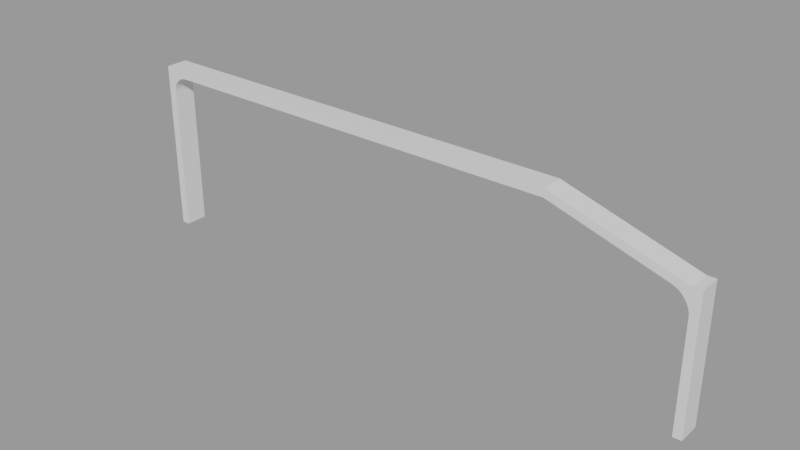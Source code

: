 # Source: cantina_crossbar_01.blend  (saved by Blender 3.6.11; exported with 4.5.12 LTS)
import bpy
from mathutils import Matrix  # noqa: F401  (used for matrix-valued properties, if any)

bpy.ops.wm.read_factory_settings(use_empty=True)
scene = bpy.context.scene
scene.name = 'blend_export'

# ---- materials (node trees are filled in below, after node groups)
mat_frame = bpy.data.materials.new('Frame')
mat_frame.use_transparent_shadow = False
mat_light = bpy.data.materials.new('Light')
mat_light.use_transparent_shadow = False

# ---- material node trees
mat_frame.use_nodes = True; mat_frame.node_tree.nodes.clear()
_N = mat_frame.node_tree.nodes; _L = mat_frame.node_tree.links
n0 = _N.new('ShaderNodeBsdfPrincipled'); n0.name = 'Principled BSDF'; n0.location = (10, 300)
n0.distribution = 'GGX'
n0.subsurface_method = 'RANDOM_WALK_SKIN'
n0.inputs[3].default_value = 1.45
n0.inputs[27].default_value = (0.0, 0.0, 0.0, 1.0)
n0.inputs[28].default_value = 1.0
n1 = _N.new('ShaderNodeOutputMaterial'); n1.name = 'Material Output'; n1.location = (300, 300)
_L.new(n0.outputs[0], n1.inputs[0])
n1.is_active_output = True
mat_light.use_nodes = True; mat_light.node_tree.nodes.clear()
_N = mat_light.node_tree.nodes; _L = mat_light.node_tree.links
n0 = _N.new('ShaderNodeBsdfPrincipled'); n0.name = 'Principled BSDF'; n0.location = (10, 300)
n0.distribution = 'GGX'
n0.subsurface_method = 'RANDOM_WALK_SKIN'
n0.inputs[3].default_value = 1.45
n0.inputs[27].default_value = (0.0, 0.0, 0.0, 1.0)
n0.inputs[28].default_value = 1.0
n1 = _N.new('ShaderNodeOutputMaterial'); n1.name = 'Material Output'; n1.location = (300, 300)
_L.new(n0.outputs[0], n1.inputs[0])
n1.is_active_output = True

# ---- meshes
me_cube_003 = bpy.data.meshes.new('Cube.003')
me_cube_003.from_pydata([(-5.205, -0.2, 0.0), (-5.205, -0.2, 2.951), (-5.205, 0.2, 0.0), (-5.205, 0.2, 2.951), (-5.055, -0.1338, 0.06618), (-5.055, 0.1338, 0.06618), (-5.205, -0.2, 3.101), (-5.205, 0.2, 3.101), (-5.055, 0.2, 3.101), (-5.055, -0.2, 3.101), (2.738, 0.2, 2.951), (2.738, -0.2, 2.951), (2.738, 0.2, 3.101), (2.738, -0.2, 3.101), (5.055, 0.2, 2.392), (5.055, -0.2, 2.392), (5.205, 0.2, 2.242), (5.205, -0.2, 2.242), (5.205, 0.2, 2.392), (5.205, -0.2, 2.392), (5.055, 0.1338, 0.06618), (5.055, -0.1338, 0.06618), (5.205, 0.2, 1.192e-07), (5.205, -0.2, 1.192e-07), (-5.055, -0.1338, 2.651), (-4.755, -0.1338, 2.951), (-5.055, -0.2, 3.101), (-5.205, -0.2, 2.951), (-5.05, -0.1338, 2.71), (-5.032, -0.1338, 2.766), (-5.005, -0.1338, 2.818), (-4.967, -0.1338, 2.863), (-4.922, -0.1338, 2.901), (-4.87, -0.1338, 2.928), (-4.814, -0.1338, 2.945), (-4.755, 0.1338, 2.951), (-5.055, 0.1338, 2.651), (-5.205, 0.2, 2.951), (-5.055, 0.2, 3.101), (-4.814, 0.1338, 2.945), (-4.87, 0.1338, 2.928), (-4.922, 0.1338, 2.901), (-4.967, 0.1338, 2.863), (-5.005, 0.1338, 2.818), (-5.032, 0.1338, 2.766), (-5.05, 0.1338, 2.71), (5.055, 0.1338, 1.942), (4.768, 0.1338, 2.33), (5.055, 0.2, 2.392), (5.205, 0.2, 2.242), (5.05, 0.1338, 2.002), (5.033, 0.1338, 2.063), (5.007, 0.1338, 2.123), (4.971, 0.1338, 2.18), (4.928, 0.1338, 2.23), (4.878, 0.1338, 2.273), (4.824, 0.1338, 2.307), (4.768, -0.1338, 2.33), (5.055, -0.1338, 1.942), (5.205, -0.2, 2.242), (5.055, -0.2, 2.392), (4.824, -0.1338, 2.307), (4.878, -0.1338, 2.273), (4.928, -0.1338, 2.23), (4.971, -0.1338, 2.18), (5.007, -0.1338, 2.123), (5.033, -0.1338, 2.063), (5.05, -0.1338, 2.002), (-5.055, -0.2, 0.0), (-5.055, 0.2, 0.0), (5.055, 0.2, 1.192e-07), (5.055, -0.2, 1.192e-07), (-5.055, -0.2, 2.651), (-5.05, -0.2, 2.71), (-5.032, -0.2, 2.766), (-5.005, -0.2, 2.818), (-4.967, -0.2, 2.863), (-4.922, -0.2, 2.901), (-4.87, -0.2, 2.928), (-4.814, -0.2, 2.945), (-4.755, -0.2, 2.951), (-4.755, 0.2, 2.951), (-4.814, 0.2, 2.945), (-4.87, 0.2, 2.928), (-4.922, 0.2, 2.901), (-4.967, 0.2, 2.863), (-5.005, 0.2, 2.818), (-5.032, 0.2, 2.766), (-5.05, 0.2, 2.71), (-5.055, 0.2, 2.651), (2.738, -0.1338, 2.951), (2.738, 0.1338, 2.951), (5.055, 0.2, 1.942), (5.05, 0.2, 2.002), (5.033, 0.2, 2.063), (5.007, 0.2, 2.123), (4.971, 0.2, 2.18), (4.928, 0.2, 2.23), (4.878, 0.2, 2.273), (4.824, 0.2, 2.307), (4.768, 0.2, 2.33), (4.768, -0.2, 2.33), (4.824, -0.2, 2.307), (4.878, -0.2, 2.273), (4.928, -0.2, 2.23), (4.971, -0.2, 2.18), (5.007, -0.2, 2.123), (5.033, -0.2, 2.063), (5.05, -0.2, 2.002), (5.055, -0.2, 1.942), (-5.055, 0.1338, 0.2508), (-5.055, 0.1338, 0.4355), (-5.055, 0.1338, 0.6201), (-5.055, 0.1338, 0.8047), (-5.055, 0.1338, 0.9894), (-5.055, 0.1338, 1.174), (-5.055, 0.1338, 1.359), (-5.055, 0.1338, 1.543), (-5.055, 0.1338, 1.728), (-5.055, 0.1338, 1.913), (-5.055, 0.1338, 2.097), (-5.055, 0.1338, 2.282), (-5.055, 0.1338, 2.466), (-5.055, -0.1338, 2.466), (-5.055, -0.1338, 2.282), (-5.055, -0.1338, 2.097), (-5.055, -0.1338, 1.913), (-5.055, -0.1338, 1.728), (-5.055, -0.1338, 1.543), (-5.055, -0.1338, 1.359), (-5.055, -0.1338, 1.174), (-5.055, -0.1338, 0.9894), (-5.055, -0.1338, 0.8047), (-5.055, -0.1338, 0.6201), (-5.055, -0.1338, 0.4355), (-5.055, -0.1338, 0.2508), (-5.055, 0.1338, 2.528), (-5.055, 0.1338, 2.59), (-5.055, -0.1338, 2.59), (-5.055, -0.1338, 2.528), (-5.055, 0.1172, 2.606), (-5.055, 0.1172, 2.634), (-5.055, -0.1172, 2.634), (-5.055, -0.1172, 2.606), (-5.055, 0.1172, 2.483), (-5.055, 0.1172, 2.511), (-5.055, -0.1172, 2.511), (-5.055, -0.1172, 2.483), (-5.055, 0.1172, 2.545), (-5.055, 0.1172, 2.573), (-5.055, -0.1172, 2.573), (-5.055, -0.1172, 2.545), (2.426, -0.1338, 2.951), (2.113, -0.1338, 2.951), (1.801, -0.1338, 2.951), (1.489, -0.1338, 2.951), (1.177, -0.1338, 2.951), (0.8646, -0.1338, 2.951), (0.5524, -0.1338, 2.951), (0.2402, -0.1338, 2.951), (-0.07204, -0.1338, 2.951), (-0.3843, -0.1338, 2.951), (-0.6965, -0.1338, 2.951), (-1.009, -0.1338, 2.951), (-1.321, -0.1338, 2.951), (-1.633, -0.1338, 2.951), (-1.945, -0.1338, 2.951), (-2.258, -0.1338, 2.951), (-2.57, -0.1338, 2.951), (-2.882, -0.1338, 2.951), (-3.194, -0.1338, 2.951), (-3.506, -0.1338, 2.951), (-3.819, -0.1338, 2.951), (-4.131, -0.1338, 2.951), (-4.443, -0.1338, 2.951), (-4.443, 0.1338, 2.951), (-4.131, 0.1338, 2.951), (-3.819, 0.1338, 2.951), (-3.506, 0.1338, 2.951), (-3.194, 0.1338, 2.951), (-2.882, 0.1338, 2.951), (-2.57, 0.1338, 2.951), (-2.258, 0.1338, 2.951), (-1.945, 0.1338, 2.951), (-1.633, 0.1338, 2.951), (-1.321, 0.1338, 2.951), (-1.009, 0.1338, 2.951), (-0.6965, 0.1338, 2.951), (-0.3843, 0.1338, 2.951), (-0.07204, 0.1338, 2.951), (0.2402, 0.1338, 2.951), (0.5524, 0.1338, 2.951), (0.8646, 0.1338, 2.951), (1.177, 0.1338, 2.951), (1.489, 0.1338, 2.951), (1.801, 0.1338, 2.951), (2.113, 0.1338, 2.951), (2.426, 0.1338, 2.951), (4.543, -0.1338, 2.399), (4.317, -0.1338, 2.468), (4.092, -0.1338, 2.537), (3.866, -0.1338, 2.606), (3.64, -0.1338, 2.675), (3.415, -0.1338, 2.744), (3.189, -0.1338, 2.813), (2.964, -0.1338, 2.882), (2.964, 0.1338, 2.882), (3.189, 0.1338, 2.813), (3.415, 0.1338, 2.744), (3.64, 0.1338, 2.675), (3.866, 0.1338, 2.606), (4.092, 0.1338, 2.537), (4.317, 0.1338, 2.468), (4.543, 0.1338, 2.399), (5.055, -0.1338, 0.2537), (5.055, -0.1338, 0.4413), (5.055, -0.1338, 0.6289), (5.055, -0.1338, 0.8164), (5.055, -0.1338, 1.004), (5.055, -0.1338, 1.192), (5.055, -0.1338, 1.379), (5.055, -0.1338, 1.567), (5.055, -0.1338, 1.754), (5.055, 0.1338, 1.754), (5.055, 0.1338, 1.567), (5.055, 0.1338, 1.379), (5.055, 0.1338, 1.192), (5.055, 0.1338, 1.004), (5.055, 0.1338, 0.8164), (5.055, 0.1338, 0.6289), (5.055, 0.1338, 0.4413), (5.055, 0.1338, 0.2537), (5.055, -0.1338, 1.817), (5.055, -0.1338, 1.879), (5.055, 0.1338, 1.879), (5.055, 0.1338, 1.817), (5.055, -0.1238, 1.807), (5.055, 0.1238, 1.807), (5.055, 0.1238, 1.764), (5.055, -0.1238, 1.764), (5.055, -0.1238, 1.932), (5.055, 0.1238, 1.932), (5.055, 0.1238, 1.889), (5.055, -0.1238, 1.889), (5.055, -0.1238, 1.869), (5.055, 0.1238, 1.869), (5.055, 0.1238, 1.827), (5.055, -0.1238, 1.827)], [], [(0, 1, 3, 2), (81, 38, 8, 12, 10), (68, 72, 27, 1, 0), (1, 27, 26, 9, 6), (2, 69, 68, 0), (2, 3, 37, 89, 69), (8, 7, 6, 9), (38, 37, 3, 7, 8), (3, 1, 6, 7), (9, 26, 80, 11, 13), (92, 49, 16, 22, 70), (8, 9, 13, 12), (140, 141, 142, 143), (14, 15, 19, 18), (49, 48, 14, 18, 16), (12, 13, 15, 14), (17, 16, 18, 19), (10, 12, 14, 48, 100), (16, 17, 23, 22), (17, 59, 109, 71, 23), (71, 70, 22, 23), (13, 11, 101, 60, 15), (198, 213, 47, 57), (15, 60, 59, 17, 19), (72, 73, 74, 75, 76, 77, 78, 79, 80, 26, 27), (81, 82, 83, 84, 85, 86, 87, 88, 89, 37, 38), (35, 25, 34, 39), (39, 34, 33, 40), (40, 33, 32, 41), (41, 32, 31, 42), (42, 31, 30, 43), (43, 30, 29, 44), (44, 29, 28, 45), (45, 28, 24, 36), (152, 197, 91, 90), (92, 93, 94, 95, 96, 97, 98, 99, 100, 48, 49), (101, 102, 103, 104, 105, 106, 107, 108, 109, 59, 60), (46, 58, 67, 50), (50, 67, 66, 51), (51, 66, 65, 52), (52, 65, 64, 53), (53, 64, 63, 54), (54, 63, 62, 55), (55, 62, 61, 56), (56, 61, 57, 47), (214, 231, 20, 21), (5, 4, 68, 69), (21, 20, 70, 71), (24, 28, 73, 72), (28, 29, 74, 73), (29, 30, 75, 74), (30, 31, 76, 75), (31, 32, 77, 76), (32, 33, 78, 77), (33, 34, 79, 78), (34, 25, 80, 79), (35, 39, 82, 81), (39, 40, 83, 82), (40, 41, 84, 83), (41, 42, 85, 84), (42, 43, 86, 85), (43, 44, 87, 86), (44, 45, 88, 87), (45, 36, 89, 88), (25, 174, 173, 172, 171, 170, 169, 168, 167, 166, 165, 164, 163, 162, 161, 160, 159, 158, 157, 156, 155, 154, 153, 152, 90, 11, 80), (91, 197, 196, 195, 194, 193, 192, 191, 190, 189, 188, 187, 186, 185, 184, 183, 182, 181, 180, 179, 178, 177, 176, 175, 35, 81, 10), (36, 137, 136, 122, 121, 120, 119, 118, 117, 116, 115, 114, 113, 112, 111, 110, 5, 69, 89), (4, 135, 134, 133, 132, 131, 130, 129, 128, 127, 126, 125, 124, 123, 139, 138, 24, 72, 68), (46, 50, 93, 92), (50, 51, 94, 93), (51, 52, 95, 94), (52, 53, 96, 95), (53, 54, 97, 96), (54, 55, 98, 97), (55, 56, 99, 98), (56, 47, 100, 99), (57, 61, 102, 101), (61, 62, 103, 102), (62, 63, 104, 103), (63, 64, 105, 104), (64, 65, 106, 105), (65, 66, 107, 106), (66, 67, 108, 107), (67, 58, 109, 108), (58, 233, 232, 222, 221, 220, 219, 218, 217, 216, 215, 214, 21, 71, 109), (20, 231, 230, 229, 228, 227, 226, 225, 224, 223, 235, 234, 46, 92, 70), (90, 205, 204, 203, 202, 201, 200, 199, 198, 57, 101, 11), (47, 213, 212, 211, 210, 209, 208, 207, 206, 91, 10, 100), (5, 110, 135, 4), (110, 111, 134, 135), (111, 112, 133, 134), (112, 113, 132, 133), (113, 114, 131, 132), (114, 115, 130, 131), (115, 116, 129, 130), (116, 117, 128, 129), (117, 118, 127, 128), (118, 119, 126, 127), (119, 120, 125, 126), (120, 121, 124, 125), (121, 122, 123, 124), (144, 145, 146, 147), (148, 149, 150, 151), (137, 36, 141, 140), (36, 24, 142, 141), (24, 138, 143, 142), (138, 137, 140, 143), (122, 136, 145, 144), (136, 139, 146, 145), (139, 123, 147, 146), (123, 122, 144, 147), (136, 137, 149, 148), (137, 138, 150, 149), (138, 139, 151, 150), (139, 136, 148, 151), (25, 35, 175, 174), (174, 175, 176, 173), (173, 176, 177, 172), (172, 177, 178, 171), (171, 178, 179, 170), (170, 179, 180, 169), (169, 180, 181, 168), (168, 181, 182, 167), (167, 182, 183, 166), (166, 183, 184, 165), (165, 184, 185, 164), (164, 185, 186, 163), (163, 186, 187, 162), (162, 187, 188, 161), (161, 188, 189, 160), (160, 189, 190, 159), (159, 190, 191, 158), (158, 191, 192, 157), (157, 192, 193, 156), (156, 193, 194, 155), (155, 194, 195, 154), (154, 195, 196, 153), (153, 196, 197, 152), (90, 91, 206, 205), (205, 206, 207, 204), (204, 207, 208, 203), (203, 208, 209, 202), (202, 209, 210, 201), (201, 210, 211, 200), (200, 211, 212, 199), (199, 212, 213, 198), (236, 237, 238, 239), (222, 223, 224, 221), (221, 224, 225, 220), (220, 225, 226, 219), (219, 226, 227, 218), (218, 227, 228, 217), (217, 228, 229, 216), (216, 229, 230, 215), (215, 230, 231, 214), (240, 241, 242, 243), (244, 245, 246, 247), (232, 235, 237, 236), (235, 223, 238, 237), (223, 222, 239, 238), (222, 232, 236, 239), (58, 46, 241, 240), (46, 234, 242, 241), (234, 233, 243, 242), (233, 58, 240, 243), (233, 234, 245, 244), (234, 235, 246, 245), (235, 232, 247, 246), (232, 233, 244, 247)])
me_cube_003.polygons.foreach_set('material_index', [0, 0, 0, 0, 0, 0, 0, 0, 0, 0, 0, 0, 1, 0, 0, 0, 0, 0, 0, 0, 0, 0, 0, 0, 0, 0, 1, 1, 1, 0, 1, 1, 1, 0, 1, 0, 0, 0, 1, 1, 1, 0, 1, 1, 1, 0, 0, 0, 0, 0, 0, 0, 0, 0, 0, 0, 0, 0, 0, 0, 0, 0, 0, 0, 0, 0, 0, 0, 0, 0, 0, 0, 0, 0, 0, 0, 0, 0, 0, 0, 0, 0, 0, 0, 0, 0, 0, 0, 0, 1, 0, 1, 0, 1, 0, 1, 0, 1, 0, 1, 0, 1, 1, 0, 0, 0, 0, 0, 0, 0, 0, 0, 0, 0, 0, 0, 1, 0, 1, 0, 1, 0, 1, 0, 1, 0, 1, 0, 1, 0, 1, 0, 1, 0, 1, 0, 1, 0, 0, 1, 0, 1, 0, 1, 0, 1, 1, 0, 1, 0, 1, 0, 1, 0, 1, 1, 1, 0, 0, 0, 0, 0, 0, 0, 0, 0, 0, 0, 0])
_uv = me_cube_003.uv_layers.new(name='UVMap')
_uv.uv.foreach_set('vector', [0.375, 0.0, 0.625, 0.0, 0.625, 0.25, 0.375, 0.25, 0.625, 0.5, 0.625, 0.5, 0.625, 0.5, 0.625, 0.5, 0.625, 0.5, 0.375, 0.75, 0.5996, 0.75, 0.625, 0.9999, 0.625, 1.0, 0.375, 1.0, 0.625, 1.0, 0.625, 0.9999, 0.625, 0.75, 0.625, 0.75, 0.625, 1.0, 0.125, 0.5, 0.375, 0.5, 0.375, 0.75, 0.125, 0.75, 0.375, 0.25, 0.625, 0.25, 0.625, 0.2501, 0.5996, 0.5, 0.375, 0.5, 0.625, 0.5, 0.875, 0.5, 0.875, 0.75, 0.625, 0.75, 0.625, 0.5, 0.625, 0.2501, 0.625, 0.25, 0.625, 0.25, 0.625, 0.5, 0.625, 0.25, 0.625, 0.0, 0.625, 0.0, 0.625, 0.25, 0.625, 0.75, 0.625, 0.75, 0.625, 0.75, 0.625, 0.75, 0.625, 0.75, 0.625, 0.5, 0.625, 0.5, 0.625, 0.5, 0.625, 0.5, 0.625, 0.5, 0.625, 0.5, 0.625, 0.75, 0.625, 0.75, 0.625, 0.5, 0.5958, 0.5517, 0.5982, 0.5517, 0.5982, 0.6983, 0.5958, 0.6983, 0.625, 0.5, 0.625, 0.75, 0.625, 0.75, 0.625, 0.5, 0.625, 0.5, 0.625, 0.5, 0.625, 0.5, 0.625, 0.5, 0.625, 0.5, 0.625, 0.5, 0.625, 0.75, 0.625, 0.75, 0.625, 0.5, 0.625, 0.75, 0.625, 0.5, 0.625, 0.5, 0.625, 0.75, 0.625, 0.5, 0.625, 0.5, 0.625, 0.5, 0.625, 0.5, 0.625, 0.5, 0.625, 0.5, 0.625, 0.75, 0.625, 0.75, 0.625, 0.5, 0.625, 0.75, 0.625, 0.75, 0.625, 0.75, 0.625, 0.75, 0.625, 0.75, 0.625, 0.75, 0.625, 0.5, 0.625, 0.5, 0.625, 0.75, 0.625, 0.75, 0.625, 0.75, 0.625, 0.75, 0.625, 0.75, 0.625, 0.75, 0.625, 0.7086, 0.625, 0.5414, 0.625, 0.5414, 0.625, 0.7086, 0.625, 0.75, 0.625, 0.75, 0.625, 0.75, 0.625, 0.75, 0.625, 0.75, 0.5996, 0.75, 0.6045, 0.75, 0.6093, 0.75, 0.6137, 0.75, 0.6176, 0.75, 0.6207, 0.75, 0.6231, 0.75, 0.6245, 0.75, 0.625, 0.75, 0.625, 0.75, 0.625, 0.9999, 0.625, 0.5, 0.625, 0.5, 0.625, 0.5, 0.625, 0.5, 0.625, 0.5, 0.625, 0.5, 0.625, 0.5, 0.625, 0.5, 0.625, 0.5, 0.625, 0.2501, 0.625, 0.5, 0.625, 0.5414, 0.625, 0.7086, 0.625, 0.7086, 0.625, 0.5414, 0.625, 0.5414, 0.625, 0.7086, 0.625, 0.7086, 0.625, 0.5414, 0.625, 0.5414, 0.625, 0.7086, 0.625, 0.7086, 0.625, 0.5414, 0.625, 0.5414, 0.625, 0.7086, 0.625, 0.7086, 0.625, 0.5414, 0.625, 0.5414, 0.625, 0.7086, 0.6137, 0.7086, 0.6137, 0.5414, 0.6137, 0.5414, 0.6137, 0.7086, 0.6093, 0.7086, 0.6093, 0.5414, 0.6093, 0.5414, 0.6093, 0.7086, 0.6045, 0.7086, 0.6045, 0.5414, 0.6045, 0.5414, 0.6045, 0.7086, 0.5996, 0.7086, 0.5996, 0.5414, 0.625, 0.7086, 0.625, 0.5414, 0.625, 0.5414, 0.625, 0.7086, 0.625, 0.5, 0.625, 0.5, 0.625, 0.5, 0.625, 0.5, 0.625, 0.5, 0.625, 0.5, 0.625, 0.5, 0.625, 0.5, 0.625, 0.5, 0.625, 0.5, 0.625, 0.5, 0.625, 0.75, 0.625, 0.75, 0.625, 0.75, 0.625, 0.75, 0.625, 0.75, 0.625, 0.75, 0.625, 0.75, 0.625, 0.75, 0.625, 0.75, 0.625, 0.75, 0.625, 0.75, 0.625, 0.5414, 0.625, 0.7086, 0.625, 0.7086, 0.625, 0.5414, 0.625, 0.5414, 0.625, 0.7086, 0.625, 0.7086, 0.625, 0.5414, 0.625, 0.5414, 0.625, 0.7086, 0.625, 0.7086, 0.625, 0.5414, 0.625, 0.5414, 0.625, 0.7086, 0.625, 0.7086, 0.625, 0.5414, 0.625, 0.5414, 0.625, 0.7086, 0.625, 0.7086, 0.625, 0.5414, 0.625, 0.5414, 0.625, 0.7086, 0.625, 0.7086, 0.625, 0.5414, 0.625, 0.5414, 0.625, 0.7086, 0.625, 0.7086, 0.625, 0.5414, 0.625, 0.5414, 0.625, 0.7086, 0.625, 0.7086, 0.625, 0.5414, 0.625, 0.7086, 0.625, 0.5414, 0.625, 0.5414, 0.625, 0.7086, 0.3806, 0.5414, 0.3806, 0.7086, 0.375, 0.75, 0.375, 0.5, 0.625, 0.7086, 0.625, 0.5414, 0.625, 0.5, 0.625, 0.75, 0.5996, 0.7086, 0.6045, 0.7086, 0.6045, 0.75, 0.5996, 0.75, 0.6045, 0.7086, 0.6093, 0.7086, 0.6093, 0.75, 0.6045, 0.75, 0.6093, 0.7086, 0.6137, 0.7086, 0.6137, 0.75, 0.6093, 0.75, 0.6137, 0.7086, 0.625, 0.7086, 0.625, 0.75, 0.6137, 0.75, 0.625, 0.7086, 0.625, 0.7086, 0.625, 0.75, 0.625, 0.75, 0.625, 0.7086, 0.625, 0.7086, 0.625, 0.75, 0.625, 0.75, 0.625, 0.7086, 0.625, 0.7086, 0.625, 0.75, 0.625, 0.75, 0.625, 0.7086, 0.625, 0.7086, 0.625, 0.75, 0.625, 0.75, 0.625, 0.5414, 0.625, 0.5414, 0.625, 0.5, 0.625, 0.5, 0.625, 0.5414, 0.625, 0.5414, 0.625, 0.5, 0.625, 0.5, 0.625, 0.5414, 0.625, 0.5414, 0.625, 0.5, 0.625, 0.5, 0.625, 0.5414, 0.625, 0.5414, 0.625, 0.5, 0.625, 0.5, 0.625, 0.5414, 0.6137, 0.5414, 0.6137, 0.5, 0.625, 0.5, 0.6137, 0.5414, 0.6093, 0.5414, 0.6093, 0.5, 0.6137, 0.5, 0.6093, 0.5414, 0.6045, 0.5414, 0.6045, 0.5, 0.6093, 0.5, 0.6045, 0.5414, 0.5996, 0.5414, 0.5996, 0.5, 0.6045, 0.5, 0.625, 0.7086, 0.625, 0.7086, 0.625, 0.7086, 0.625, 0.7086, 0.625, 0.7086, 0.625, 0.7086, 0.625, 0.7086, 0.625, 0.7086, 0.625, 0.7086, 0.625, 0.7086, 0.625, 0.7086, 0.625, 0.7086, 0.625, 0.7086, 0.625, 0.7086, 0.625, 0.7086, 0.625, 0.7086, 0.625, 0.7086, 0.625, 0.7086, 0.625, 0.7086, 0.625, 0.7086, 0.625, 0.7086, 0.625, 0.7086, 0.625, 0.7086, 0.625, 0.7086, 0.625, 0.7086, 0.625, 0.75, 0.625, 0.75, 0.625, 0.5414, 0.625, 0.5414, 0.625, 0.5414, 0.625, 0.5414, 0.625, 0.5414, 0.625, 0.5414, 0.625, 0.5414, 0.625, 0.5414, 0.625, 0.5414, 0.625, 0.5414, 0.625, 0.5414, 0.625, 0.5414, 0.625, 0.5414, 0.625, 0.5414, 0.625, 0.5414, 0.625, 0.5414, 0.625, 0.5414, 0.625, 0.5414, 0.625, 0.5414, 0.625, 0.5414, 0.625, 0.5414, 0.625, 0.5414, 0.625, 0.5414, 0.625, 0.5414, 0.625, 0.5414, 0.625, 0.5, 0.625, 0.5, 0.5996, 0.5414, 0.5944, 0.5414, 0.5892, 0.5414, 0.5839, 0.5414, 0.5683, 0.5414, 0.5527, 0.5414, 0.537, 0.5414, 0.5214, 0.5414, 0.5057, 0.5414, 0.4901, 0.5414, 0.4745, 0.5414, 0.4588, 0.5414, 0.4432, 0.5414, 0.4275, 0.5414, 0.4119, 0.5414, 0.3962, 0.5414, 0.3806, 0.5414, 0.375, 0.5, 0.5996, 0.5, 0.3806, 0.7086, 0.3962, 0.7086, 0.4119, 0.7086, 0.4275, 0.7086, 0.4432, 0.7086, 0.4588, 0.7086, 0.4745, 0.7086, 0.4901, 0.7086, 0.5057, 0.7086, 0.5214, 0.7086, 0.537, 0.7086, 0.5527, 0.7086, 0.5683, 0.7086, 0.5839, 0.7086, 0.5892, 0.7086, 0.5944, 0.7086, 0.5996, 0.7086, 0.5996, 0.75, 0.375, 0.75, 0.625, 0.5414, 0.625, 0.5414, 0.625, 0.5, 0.625, 0.5, 0.625, 0.5414, 0.625, 0.5414, 0.625, 0.5, 0.625, 0.5, 0.625, 0.5414, 0.625, 0.5414, 0.625, 0.5, 0.625, 0.5, 0.625, 0.5414, 0.625, 0.5414, 0.625, 0.5, 0.625, 0.5, 0.625, 0.5414, 0.625, 0.5414, 0.625, 0.5, 0.625, 0.5, 0.625, 0.5414, 0.625, 0.5414, 0.625, 0.5, 0.625, 0.5, 0.625, 0.5414, 0.625, 0.5414, 0.625, 0.5, 0.625, 0.5, 0.625, 0.5414, 0.625, 0.5414, 0.625, 0.5, 0.625, 0.5, 0.625, 0.7086, 0.625, 0.7086, 0.625, 0.75, 0.625, 0.75, 0.625, 0.7086, 0.625, 0.7086, 0.625, 0.75, 0.625, 0.75, 0.625, 0.7086, 0.625, 0.7086, 0.625, 0.75, 0.625, 0.75, 0.625, 0.7086, 0.625, 0.7086, 0.625, 0.75, 0.625, 0.75, 0.625, 0.7086, 0.625, 0.7086, 0.625, 0.75, 0.625, 0.75, 0.625, 0.7086, 0.625, 0.7086, 0.625, 0.75, 0.625, 0.75, 0.625, 0.7086, 0.625, 0.7086, 0.625, 0.75, 0.625, 0.75, 0.625, 0.7086, 0.625, 0.7086, 0.625, 0.75, 0.625, 0.75, 0.625, 0.7086, 0.625, 0.7086, 0.625, 0.7086, 0.625, 0.7086, 0.625, 0.7086, 0.625, 0.7086, 0.625, 0.7086, 0.625, 0.7086, 0.625, 0.7086, 0.625, 0.7086, 0.625, 0.7086, 0.625, 0.7086, 0.625, 0.7086, 0.625, 0.75, 0.625, 0.75, 0.625, 0.5414, 0.625, 0.5414, 0.625, 0.5414, 0.625, 0.5414, 0.625, 0.5414, 0.625, 0.5414, 0.625, 0.5414, 0.625, 0.5414, 0.625, 0.5414, 0.625, 0.5414, 0.625, 0.5414, 0.625, 0.5414, 0.625, 0.5414, 0.625, 0.5, 0.625, 0.5, 0.625, 0.7086, 0.625, 0.7086, 0.625, 0.7086, 0.625, 0.7086, 0.625, 0.7086, 0.625, 0.7086, 0.625, 0.7086, 0.625, 0.7086, 0.625, 0.7086, 0.625, 0.7086, 0.625, 0.75, 0.625, 0.75, 0.625, 0.5414, 0.625, 0.5414, 0.625, 0.5414, 0.625, 0.5414, 0.625, 0.5414, 0.625, 0.5414, 0.625, 0.5414, 0.625, 0.5414, 0.625, 0.5414, 0.625, 0.5414, 0.625, 0.5, 0.625, 0.5, 0.3806, 0.5414, 0.3962, 0.5414, 0.3962, 0.7086, 0.3806, 0.7086, 0.3962, 0.5414, 0.4119, 0.5414, 0.4119, 0.7086, 0.3962, 0.7086, 0.4119, 0.5414, 0.4275, 0.5414, 0.4275, 0.7086, 0.4119, 0.7086, 0.4275, 0.5414, 0.4432, 0.5414, 0.4432, 0.7086, 0.4275, 0.7086, 0.4432, 0.5414, 0.4588, 0.5414, 0.4588, 0.7086, 0.4432, 0.7086, 0.4588, 0.5414, 0.4745, 0.5414, 0.4745, 0.7086, 0.4588, 0.7086, 0.4745, 0.5414, 0.4901, 0.5414, 0.4901, 0.7086, 0.4745, 0.7086, 0.4901, 0.5414, 0.5057, 0.5414, 0.5057, 0.7086, 0.4901, 0.7086, 0.5057, 0.5414, 0.5214, 0.5414, 0.5214, 0.7086, 0.5057, 0.7086, 0.5214, 0.5414, 0.537, 0.5414, 0.537, 0.7086, 0.5214, 0.7086, 0.537, 0.5414, 0.5527, 0.5414, 0.5527, 0.7086, 0.537, 0.7086, 0.5527, 0.5414, 0.5683, 0.5414, 0.5683, 0.7086, 0.5527, 0.7086, 0.5683, 0.5414, 0.5839, 0.5414, 0.5839, 0.7086, 0.5683, 0.7086, 0.5854, 0.5517, 0.5878, 0.5517, 0.5878, 0.6983, 0.5854, 0.6983, 0.5906, 0.5517, 0.593, 0.5517, 0.593, 0.6983, 0.5906, 0.6983, 0.5944, 0.5414, 0.5996, 0.5414, 0.5982, 0.5517, 0.5958, 0.5517, 0.5996, 0.5414, 0.5996, 0.7086, 0.5982, 0.6983, 0.5982, 0.5517, 0.5996, 0.7086, 0.5944, 0.7086, 0.5958, 0.6983, 0.5982, 0.6983, 0.5944, 0.7086, 0.5944, 0.5414, 0.5958, 0.5517, 0.5958, 0.6983, 0.5839, 0.5414, 0.5892, 0.5414, 0.5878, 0.5517, 0.5854, 0.5517, 0.5892, 0.5414, 0.5892, 0.7086, 0.5878, 0.6983, 0.5878, 0.5517, 0.5892, 0.7086, 0.5839, 0.7086, 0.5854, 0.6983, 0.5878, 0.6983, 0.5839, 0.7086, 0.5839, 0.5414, 0.5854, 0.5517, 0.5854, 0.6983, 0.5892, 0.5414, 0.5944, 0.5414, 0.593, 0.5517, 0.5906, 0.5517, 0.5944, 0.5414, 0.5944, 0.7086, 0.593, 0.6983, 0.593, 0.5517, 0.5944, 0.7086, 0.5892, 0.7086, 0.5906, 0.6983, 0.593, 0.6983, 0.5892, 0.7086, 0.5892, 0.5414, 0.5906, 0.5517, 0.5906, 0.6983, 0.625, 0.7086, 0.625, 0.5414, 0.625, 0.5414, 0.625, 0.7086, 0.625, 0.7086, 0.625, 0.5414, 0.625, 0.5414, 0.625, 0.7086, 0.625, 0.7086, 0.625, 0.5414, 0.625, 0.5414, 0.625, 0.7086, 0.625, 0.7086, 0.625, 0.5414, 0.625, 0.5414, 0.625, 0.7086, 0.625, 0.7086, 0.625, 0.5414, 0.625, 0.5414, 0.625, 0.7086, 0.625, 0.7086, 0.625, 0.5414, 0.625, 0.5414, 0.625, 0.7086, 0.625, 0.7086, 0.625, 0.5414, 0.625, 0.5414, 0.625, 0.7086, 0.625, 0.7086, 0.625, 0.5414, 0.625, 0.5414, 0.625, 0.7086, 0.625, 0.7086, 0.625, 0.5414, 0.625, 0.5414, 0.625, 0.7086, 0.625, 0.7086, 0.625, 0.5414, 0.625, 0.5414, 0.625, 0.7086, 0.625, 0.7086, 0.625, 0.5414, 0.625, 0.5414, 0.625, 0.7086, 0.625, 0.7086, 0.625, 0.5414, 0.625, 0.5414, 0.625, 0.7086, 0.625, 0.7086, 0.625, 0.5414, 0.625, 0.5414, 0.625, 0.7086, 0.625, 0.7086, 0.625, 0.5414, 0.625, 0.5414, 0.625, 0.7086, 0.625, 0.7086, 0.625, 0.5414, 0.625, 0.5414, 0.625, 0.7086, 0.625, 0.7086, 0.625, 0.5414, 0.625, 0.5414, 0.625, 0.7086, 0.625, 0.7086, 0.625, 0.5414, 0.625, 0.5414, 0.625, 0.7086, 0.625, 0.7086, 0.625, 0.5414, 0.625, 0.5414, 0.625, 0.7086, 0.625, 0.7086, 0.625, 0.5414, 0.625, 0.5414, 0.625, 0.7086, 0.625, 0.7086, 0.625, 0.5414, 0.625, 0.5414, 0.625, 0.7086, 0.625, 0.7086, 0.625, 0.5414, 0.625, 0.5414, 0.625, 0.7086, 0.625, 0.7086, 0.625, 0.5414, 0.625, 0.5414, 0.625, 0.7086, 0.625, 0.7086, 0.625, 0.5414, 0.625, 0.5414, 0.625, 0.7086, 0.625, 0.7086, 0.625, 0.5414, 0.625, 0.5414, 0.625, 0.7086, 0.625, 0.7086, 0.625, 0.5414, 0.625, 0.5414, 0.625, 0.7086, 0.625, 0.7086, 0.625, 0.5414, 0.625, 0.5414, 0.625, 0.7086, 0.625, 0.7086, 0.625, 0.5414, 0.625, 0.5414, 0.625, 0.7086, 0.625, 0.7086, 0.625, 0.5414, 0.625, 0.5414, 0.625, 0.7086, 0.625, 0.7086, 0.625, 0.5414, 0.625, 0.5414, 0.625, 0.7086, 0.625, 0.7086, 0.625, 0.5414, 0.625, 0.5414, 0.625, 0.7086, 0.625, 0.7086, 0.625, 0.5414, 0.625, 0.5414, 0.625, 0.7086, 0.625, 0.7024, 0.625, 0.5476, 0.625, 0.5476, 0.625, 0.7024, 0.625, 0.7086, 0.625, 0.5414, 0.625, 0.5414, 0.625, 0.7086, 0.625, 0.7086, 0.625, 0.5414, 0.625, 0.5414, 0.625, 0.7086, 0.625, 0.7086, 0.625, 0.5414, 0.625, 0.5414, 0.625, 0.7086, 0.625, 0.7086, 0.625, 0.5414, 0.625, 0.5414, 0.625, 0.7086, 0.625, 0.7086, 0.625, 0.5414, 0.625, 0.5414, 0.625, 0.7086, 0.625, 0.7086, 0.625, 0.5414, 0.625, 0.5414, 0.625, 0.7086, 0.625, 0.7086, 0.625, 0.5414, 0.625, 0.5414, 0.625, 0.7086, 0.625, 0.7086, 0.625, 0.5414, 0.625, 0.5414, 0.625, 0.7086, 0.625, 0.7024, 0.625, 0.5476, 0.625, 0.5476, 0.625, 0.7024, 0.625, 0.7024, 0.625, 0.5476, 0.625, 0.5476, 0.625, 0.7024, 0.625, 0.7086, 0.625, 0.5414, 0.625, 0.5476, 0.625, 0.7024, 0.625, 0.5414, 0.625, 0.5414, 0.625, 0.5476, 0.625, 0.5476, 0.625, 0.5414, 0.625, 0.7086, 0.625, 0.7024, 0.625, 0.5476, 0.625, 0.7086, 0.625, 0.7086, 0.625, 0.7024, 0.625, 0.7024, 0.625, 0.7086, 0.625, 0.5414, 0.625, 0.5476, 0.625, 0.7024, 0.625, 0.5414, 0.625, 0.5414, 0.625, 0.5476, 0.625, 0.5476, 0.625, 0.5414, 0.625, 0.7086, 0.625, 0.7024, 0.625, 0.5476, 0.625, 0.7086, 0.625, 0.7086, 0.625, 0.7024, 0.625, 0.7024, 0.625, 0.7086, 0.625, 0.5414, 0.625, 0.5476, 0.625, 0.7024, 0.625, 0.5414, 0.625, 0.5414, 0.625, 0.5476, 0.625, 0.5476, 0.625, 0.5414, 0.625, 0.7086, 0.625, 0.7024, 0.625, 0.5476, 0.625, 0.7086, 0.625, 0.7086, 0.625, 0.7024, 0.625, 0.7024])
me_cube_003.materials.append(mat_frame)
me_cube_003.materials.append(mat_light)
me_cube_003.update()

# ---- objects
ob_crossbar_01 = bpy.data.objects.new('Crossbar_01', me_cube_003)

# ---- transforms, parenting, visibility, modifiers, constraints
ob_crossbar_01.location = (0.0, 0.0, 0.0)

# ---- collection membership
scene.collection.objects.link(ob_crossbar_01)

# ---- scene / render settings (as saved in the file)
scene.frame_start = 1; scene.frame_end = 250; scene.frame_set(1)
scene.render.engine = 'BLENDER_EEVEE_NEXT'
scene.render.image_settings.exr_codec = 'NONE'
scene.render.simplify_subdivision_render = 0
scene.render.simplify_child_particles_render = 0.0
scene.cycles.sampling_pattern = 'TABULATED_SOBOL'
scene.eevee.use_shadows = False
scene.view_settings.view_transform = 'Filmic'
bpy.context.view_layer.update()

# ---- added for rendering (the .blend has no active camera and no usable light): camera, sun + grey world if the file has none
cam_auto = bpy.data.cameras.new('AutoCamera')
cam_auto.lens = 50.0
cam_auto.sensor_width = 36.0
cam_auto.clip_end = 1000.0
ob_auto_camera = bpy.data.objects.new('AutoCamera', cam_auto)
scene.collection.objects.link(ob_auto_camera)
ob_auto_camera.location = (10.0573, -12.0687, 9.59634)
ob_auto_camera.rotation_euler = (1.09748, -7.21219e-08, 0.694738)
scene.camera = ob_auto_camera
light_auto_sun = bpy.data.lights.new('AutoSun', 'SUN')
light_auto_sun.energy = 3.0
light_auto_sun.angle = 0.0523599
ob_auto_sun = bpy.data.objects.new('AutoSun', light_auto_sun)
scene.collection.objects.link(ob_auto_sun)
ob_auto_sun.rotation_euler = (0.872665, 0.174533, 0.523599)
if scene.world is None:
    world_auto = bpy.data.worlds.new('AutoWorld')
    world_auto.color = (0.3, 0.3, 0.3)
    scene.world = world_auto
bpy.context.view_layer.update()
